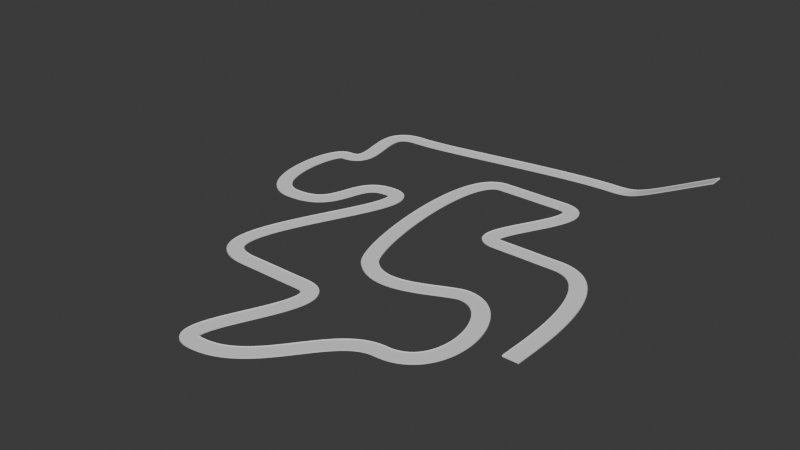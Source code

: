 # Source: Sprint_Track.blend  (saved by Blender 4.0.36; exported with 4.5.12 LTS)
import bpy
from mathutils import Matrix  # noqa: F401  (used for matrix-valued properties, if any)

bpy.ops.wm.read_factory_settings(use_empty=True)
scene = bpy.context.scene
scene.name = 'Scene'

# ---- collections
col_collection = bpy.data.collections.new('Collection'); scene.collection.children.link(col_collection)

# ---- world
world_world = bpy.data.worlds.new('World'); scene.world = world_world
world_world.use_nodes = True; world_world.node_tree.nodes.clear()
_N = world_world.node_tree.nodes; _L = world_world.node_tree.links
n0 = _N.new('ShaderNodeOutputWorld'); n0.name = 'World Output'; n0.location = (300, 300)
n1 = _N.new('ShaderNodeBackground'); n1.name = 'Background'; n1.location = (10, 300)
n1.inputs[0].default_value = (0.05088, 0.05088, 0.05088, 1.0)
_L.new(n1.outputs[0], n0.inputs[0])
n0.is_active_output = True
world_world.color = (0.05088, 0.05088, 0.05088)
world_world.use_sun_shadow = False
world_world.sun_shadow_jitter_overblur = 0.0

# ---- meshes
me_cube_001 = bpy.data.meshes.new('Cube.001')
me_cube_001.from_pydata([(-0.06721, 1.907e-06, 3.0), (0.2726, 1.907e-06, 3.0), (-0.06721, 10.0, 3.0), (0.2726, 10.0, 3.0), (-0.06721, 1.907e-06, -3.0), (0.2726, 1.907e-06, -3.0), (-0.06721, 10.0, -3.0), (0.2726, 10.0, -3.0), (-0.2726, 10.0, -2.783), (-0.2726, 10.0, 2.783), (0.06721, 10.0, 2.783), (0.06721, 10.0, -2.783), (-0.2726, 1.907e-06, 2.783), (-0.2726, 1.907e-06, -2.783), (0.06721, 1.907e-06, -2.783), (0.06721, 1.907e-06, 2.783), (-0.06721, 9.756, 3.0), (-0.06721, 9.512, 3.0), (-0.06721, 9.268, 3.0), (-0.06721, 9.024, 3.0), (-0.06721, 8.78, 3.0), (-0.06721, 8.537, 3.0), (-0.06721, 8.293, 3.0), (-0.06721, 8.049, 3.0), (-0.06721, 7.805, 3.0), (-0.06721, 7.561, 3.0), (-0.06721, 7.317, 3.0), (-0.06721, 7.073, 3.0), (-0.06721, 6.829, 3.0), (-0.06721, 6.585, 3.0), (-0.06721, 6.341, 3.0), (-0.06721, 6.098, 3.0), (-0.06721, 5.854, 3.0), (-0.06721, 5.61, 3.0), (-0.06721, 5.366, 3.0), (-0.06721, 5.122, 3.0), (-0.06721, 4.878, 3.0), (-0.06721, 4.634, 3.0), (-0.06721, 4.39, 3.0), (-0.06721, 4.146, 3.0), (-0.06721, 3.902, 3.0), (-0.06721, 3.659, 3.0), (-0.06721, 3.415, 3.0), (-0.06721, 3.171, 3.0), (-0.06721, 2.927, 3.0), (-0.06721, 2.683, 3.0), (-0.06721, 2.439, 3.0), (-0.06721, 2.195, 3.0), (-0.06721, 1.951, 3.0), (-0.06721, 1.707, 3.0), (-0.06721, 1.463, 3.0), (-0.06721, 1.22, 3.0), (-0.06721, 0.9756, 3.0), (-0.06721, 0.7317, 3.0), (-0.06721, 0.4878, 3.0), (-0.06721, 0.2439, 3.0), (0.2726, 0.2439, 3.0), (0.2726, 0.4878, 3.0), (0.2726, 0.7317, 3.0), (0.2726, 0.9756, 3.0), (0.2726, 1.22, 3.0), (0.2726, 1.463, 3.0), (0.2726, 1.707, 3.0), (0.2726, 1.951, 3.0), (0.2726, 2.195, 3.0), (0.2726, 2.439, 3.0), (0.2726, 2.683, 3.0), (0.2726, 2.927, 3.0), (0.2726, 3.171, 3.0), (0.2726, 3.415, 3.0), (0.2726, 3.659, 3.0), (0.2726, 3.902, 3.0), (0.2726, 4.146, 3.0), (0.2726, 4.39, 3.0), (0.2726, 4.634, 3.0), (0.2726, 4.878, 3.0), (0.2726, 5.122, 3.0), (0.2726, 5.366, 3.0), (0.2726, 5.61, 3.0), (0.2726, 5.854, 3.0), (0.2726, 6.098, 3.0), (0.2726, 6.341, 3.0), (0.2726, 6.585, 3.0), (0.2726, 6.829, 3.0), (0.2726, 7.073, 3.0), (0.2726, 7.317, 3.0), (0.2726, 7.561, 3.0), (0.2726, 7.805, 3.0), (0.2726, 8.049, 3.0), (0.2726, 8.293, 3.0), (0.2726, 8.537, 3.0), (0.2726, 8.78, 3.0), (0.2726, 9.024, 3.0), (0.2726, 9.268, 3.0), (0.2726, 9.512, 3.0), (0.2726, 9.756, 3.0), (-0.06721, 0.2439, -3.0), (-0.06721, 0.4878, -3.0), (-0.06721, 0.7317, -3.0), (-0.06721, 0.9756, -3.0), (-0.06721, 1.22, -3.0), (-0.06721, 1.463, -3.0), (-0.06721, 1.707, -3.0), (-0.06721, 1.951, -3.0), (-0.06721, 2.195, -3.0), (-0.06721, 2.439, -3.0), (-0.06721, 2.683, -3.0), (-0.06721, 2.927, -3.0), (-0.06721, 3.171, -3.0), (-0.06721, 3.415, -3.0), (-0.06721, 3.659, -3.0), (-0.06721, 3.902, -3.0), (-0.06721, 4.146, -3.0), (-0.06721, 4.39, -3.0), (-0.06721, 4.634, -3.0), (-0.06721, 4.878, -3.0), (-0.06721, 5.122, -3.0), (-0.06721, 5.366, -3.0), (-0.06721, 5.61, -3.0), (-0.06721, 5.854, -3.0), (-0.06721, 6.098, -3.0), (-0.06721, 6.341, -3.0), (-0.06721, 6.585, -3.0), (-0.06721, 6.829, -3.0), (-0.06721, 7.073, -3.0), (-0.06721, 7.317, -3.0), (-0.06721, 7.561, -3.0), (-0.06721, 7.805, -3.0), (-0.06721, 8.049, -3.0), (-0.06721, 8.293, -3.0), (-0.06721, 8.537, -3.0), (-0.06721, 8.78, -3.0), (-0.06721, 9.024, -3.0), (-0.06721, 9.268, -3.0), (-0.06721, 9.512, -3.0), (-0.06721, 9.756, -3.0), (0.2726, 9.756, -3.0), (0.2726, 9.512, -3.0), (0.2726, 9.268, -3.0), (0.2726, 9.024, -3.0), (0.2726, 8.78, -3.0), (0.2726, 8.537, -3.0), (0.2726, 8.293, -3.0), (0.2726, 8.049, -3.0), (0.2726, 7.805, -3.0), (0.2726, 7.561, -3.0), (0.2726, 7.317, -3.0), (0.2726, 7.073, -3.0), (0.2726, 6.829, -3.0), (0.2726, 6.585, -3.0), (0.2726, 6.341, -3.0), (0.2726, 6.098, -3.0), (0.2726, 5.854, -3.0), (0.2726, 5.61, -3.0), (0.2726, 5.366, -3.0), (0.2726, 5.122, -3.0), (0.2726, 4.878, -3.0), (0.2726, 4.634, -3.0), (0.2726, 4.39, -3.0), (0.2726, 4.146, -3.0), (0.2726, 3.902, -3.0), (0.2726, 3.659, -3.0), (0.2726, 3.415, -3.0), (0.2726, 3.171, -3.0), (0.2726, 2.927, -3.0), (0.2726, 2.683, -3.0), (0.2726, 2.439, -3.0), (0.2726, 2.195, -3.0), (0.2726, 1.951, -3.0), (0.2726, 1.707, -3.0), (0.2726, 1.463, -3.0), (0.2726, 1.22, -3.0), (0.2726, 0.9756, -3.0), (0.2726, 0.7317, -3.0), (0.2726, 0.4878, -3.0), (0.2726, 0.2439, -3.0), (0.06721, 9.756, -2.783), (0.06721, 9.512, -2.783), (0.06721, 9.268, -2.783), (0.06721, 9.024, -2.783), (0.06721, 8.78, -2.783), (0.06721, 8.537, -2.783), (0.06721, 8.293, -2.783), (0.06721, 8.049, -2.783), (0.06721, 7.805, -2.783), (0.06721, 7.561, -2.783), (0.06721, 7.317, -2.783), (0.06721, 7.073, -2.783), (0.06721, 6.829, -2.783), (0.06721, 6.585, -2.783), (0.06721, 6.341, -2.783), (0.06721, 6.098, -2.783), (0.06721, 5.854, -2.783), (0.06721, 5.61, -2.783), (0.06721, 5.366, -2.783), (0.06721, 5.122, -2.783), (0.06721, 4.878, -2.783), (0.06721, 4.634, -2.783), (0.06721, 4.39, -2.783), (0.06721, 4.146, -2.783), (0.06721, 3.902, -2.783), (0.06721, 3.659, -2.783), (0.06721, 3.415, -2.783), (0.06721, 3.171, -2.783), (0.06721, 2.927, -2.783), (0.06721, 2.683, -2.783), (0.06721, 2.439, -2.783), (0.06721, 2.195, -2.783), (0.06721, 1.951, -2.783), (0.06721, 1.707, -2.783), (0.06721, 1.463, -2.783), (0.06721, 1.22, -2.783), (0.06721, 0.9756, -2.783), (0.06721, 0.7317, -2.783), (0.06721, 0.4878, -2.783), (0.06721, 0.2439, -2.783), (0.06721, 9.756, 2.783), (0.06721, 9.512, 2.783), (0.06721, 9.268, 2.783), (0.06721, 9.024, 2.783), (0.06721, 8.78, 2.783), (0.06721, 8.537, 2.783), (0.06721, 8.293, 2.783), (0.06721, 8.049, 2.783), (0.06721, 7.805, 2.783), (0.06721, 7.561, 2.783), (0.06721, 7.317, 2.783), (0.06721, 7.073, 2.783), (0.06721, 6.829, 2.783), (0.06721, 6.585, 2.783), (0.06721, 6.341, 2.783), (0.06721, 6.098, 2.783), (0.06721, 5.854, 2.783), (0.06721, 5.61, 2.783), (0.06721, 5.366, 2.783), (0.06721, 5.122, 2.783), (0.06721, 4.878, 2.783), (0.06721, 4.634, 2.783), (0.06721, 4.39, 2.783), (0.06721, 4.146, 2.783), (0.06721, 3.902, 2.783), (0.06721, 3.659, 2.783), (0.06721, 3.415, 2.783), (0.06721, 3.171, 2.783), (0.06721, 2.927, 2.783), (0.06721, 2.683, 2.783), (0.06721, 2.439, 2.783), (0.06721, 2.195, 2.783), (0.06721, 1.951, 2.783), (0.06721, 1.707, 2.783), (0.06721, 1.463, 2.783), (0.06721, 1.22, 2.783), (0.06721, 0.9756, 2.783), (0.06721, 0.7317, 2.783), (0.06721, 0.4878, 2.783), (0.06721, 0.2439, 2.783), (-0.2726, 9.756, 2.783), (-0.2726, 9.512, 2.783), (-0.2726, 9.268, 2.783), (-0.2726, 9.024, 2.783), (-0.2726, 8.78, 2.783), (-0.2726, 8.537, 2.783), (-0.2726, 8.293, 2.783), (-0.2726, 8.049, 2.783), (-0.2726, 7.805, 2.783), (-0.2726, 7.561, 2.783), (-0.2726, 7.317, 2.783), (-0.2726, 7.073, 2.783), (-0.2726, 6.829, 2.783), (-0.2726, 6.585, 2.783), (-0.2726, 6.341, 2.783), (-0.2726, 6.098, 2.783), (-0.2726, 5.854, 2.783), (-0.2726, 5.61, 2.783), (-0.2726, 5.366, 2.783), (-0.2726, 5.122, 2.783), (-0.2726, 4.878, 2.783), (-0.2726, 4.634, 2.783), (-0.2726, 4.39, 2.783), (-0.2726, 4.146, 2.783), (-0.2726, 3.902, 2.783), (-0.2726, 3.659, 2.783), (-0.2726, 3.415, 2.783), (-0.2726, 3.171, 2.783), (-0.2726, 2.927, 2.783), (-0.2726, 2.683, 2.783), (-0.2726, 2.439, 2.783), (-0.2726, 2.195, 2.783), (-0.2726, 1.951, 2.783), (-0.2726, 1.707, 2.783), (-0.2726, 1.463, 2.783), (-0.2726, 1.22, 2.783), (-0.2726, 0.9756, 2.783), (-0.2726, 0.7317, 2.783), (-0.2726, 0.4878, 2.783), (-0.2726, 0.2439, 2.783), (-0.2726, 9.756, -2.783), (-0.2726, 9.512, -2.783), (-0.2726, 9.268, -2.783), (-0.2726, 9.024, -2.783), (-0.2726, 8.78, -2.783), (-0.2726, 8.537, -2.783), (-0.2726, 8.293, -2.783), (-0.2726, 8.049, -2.783), (-0.2726, 7.805, -2.783), (-0.2726, 7.561, -2.783), (-0.2726, 7.317, -2.783), (-0.2726, 7.073, -2.783), (-0.2726, 6.829, -2.783), (-0.2726, 6.585, -2.783), (-0.2726, 6.341, -2.783), (-0.2726, 6.098, -2.783), (-0.2726, 5.854, -2.783), (-0.2726, 5.61, -2.783), (-0.2726, 5.366, -2.783), (-0.2726, 5.122, -2.783), (-0.2726, 4.878, -2.783), (-0.2726, 4.634, -2.783), (-0.2726, 4.39, -2.783), (-0.2726, 4.146, -2.783), (-0.2726, 3.902, -2.783), (-0.2726, 3.659, -2.783), (-0.2726, 3.415, -2.783), (-0.2726, 3.171, -2.783), (-0.2726, 2.927, -2.783), (-0.2726, 2.683, -2.783), (-0.2726, 2.439, -2.783), (-0.2726, 2.195, -2.783), (-0.2726, 1.951, -2.783), (-0.2726, 1.707, -2.783), (-0.2726, 1.463, -2.783), (-0.2726, 1.22, -2.783), (-0.2726, 0.9756, -2.783), (-0.2726, 0.7317, -2.783), (-0.2726, 0.4878, -2.783), (-0.2726, 0.2439, -2.783)], [], [(16, 95, 3, 2), (8, 11, 7, 6), (96, 175, 5, 4), (12, 15, 1, 0), (335, 96, 4, 13), (255, 56, 1, 15), (175, 215, 14, 5), (215, 255, 15, 14), (55, 295, 12, 0), (295, 335, 13, 12), (4, 5, 14, 13), (13, 14, 15, 12), (2, 3, 10, 9), (9, 10, 11, 8), (9, 8, 296, 256), (256, 296, 297, 257), (257, 297, 298, 258), (258, 298, 299, 259), (259, 299, 300, 260), (260, 300, 301, 261), (261, 301, 302, 262), (262, 302, 303, 263), (263, 303, 304, 264), (264, 304, 305, 265), (265, 305, 306, 266), (266, 306, 307, 267), (267, 307, 308, 268), (268, 308, 309, 269), (269, 309, 310, 270), (270, 310, 311, 271), (271, 311, 312, 272), (272, 312, 313, 273), (273, 313, 314, 274), (274, 314, 315, 275), (275, 315, 316, 276), (276, 316, 317, 277), (277, 317, 318, 278), (278, 318, 319, 279), (279, 319, 320, 280), (280, 320, 321, 281), (281, 321, 322, 282), (282, 322, 323, 283), (283, 323, 324, 284), (284, 324, 325, 285), (285, 325, 326, 286), (286, 326, 327, 287), (287, 327, 328, 288), (288, 328, 329, 289), (289, 329, 330, 290), (290, 330, 331, 291), (291, 331, 332, 292), (292, 332, 333, 293), (293, 333, 334, 294), (294, 334, 335, 295), (2, 9, 256, 16), (16, 256, 257, 17), (17, 257, 258, 18), (18, 258, 259, 19), (19, 259, 260, 20), (20, 260, 261, 21), (21, 261, 262, 22), (22, 262, 263, 23), (23, 263, 264, 24), (24, 264, 265, 25), (25, 265, 266, 26), (26, 266, 267, 27), (27, 267, 268, 28), (28, 268, 269, 29), (29, 269, 270, 30), (30, 270, 271, 31), (31, 271, 272, 32), (32, 272, 273, 33), (33, 273, 274, 34), (34, 274, 275, 35), (35, 275, 276, 36), (36, 276, 277, 37), (37, 277, 278, 38), (38, 278, 279, 39), (39, 279, 280, 40), (40, 280, 281, 41), (41, 281, 282, 42), (42, 282, 283, 43), (43, 283, 284, 44), (44, 284, 285, 45), (45, 285, 286, 46), (46, 286, 287, 47), (47, 287, 288, 48), (48, 288, 289, 49), (49, 289, 290, 50), (50, 290, 291, 51), (51, 291, 292, 52), (52, 292, 293, 53), (53, 293, 294, 54), (54, 294, 295, 55), (11, 10, 216, 176), (176, 216, 217, 177), (177, 217, 218, 178), (178, 218, 219, 179), (179, 219, 220, 180), (180, 220, 221, 181), (181, 221, 222, 182), (182, 222, 223, 183), (183, 223, 224, 184), (184, 224, 225, 185), (185, 225, 226, 186), (186, 226, 227, 187), (187, 227, 228, 188), (188, 228, 229, 189), (189, 229, 230, 190), (190, 230, 231, 191), (191, 231, 232, 192), (192, 232, 233, 193), (193, 233, 234, 194), (194, 234, 235, 195), (195, 235, 236, 196), (196, 236, 237, 197), (197, 237, 238, 198), (198, 238, 239, 199), (199, 239, 240, 200), (200, 240, 241, 201), (201, 241, 242, 202), (202, 242, 243, 203), (203, 243, 244, 204), (204, 244, 245, 205), (205, 245, 246, 206), (206, 246, 247, 207), (207, 247, 248, 208), (208, 248, 249, 209), (209, 249, 250, 210), (210, 250, 251, 211), (211, 251, 252, 212), (212, 252, 253, 213), (213, 253, 254, 214), (214, 254, 255, 215), (7, 11, 176, 136), (136, 176, 177, 137), (137, 177, 178, 138), (138, 178, 179, 139), (139, 179, 180, 140), (140, 180, 181, 141), (141, 181, 182, 142), (142, 182, 183, 143), (143, 183, 184, 144), (144, 184, 185, 145), (145, 185, 186, 146), (146, 186, 187, 147), (147, 187, 188, 148), (148, 188, 189, 149), (149, 189, 190, 150), (150, 190, 191, 151), (151, 191, 192, 152), (152, 192, 193, 153), (153, 193, 194, 154), (154, 194, 195, 155), (155, 195, 196, 156), (156, 196, 197, 157), (157, 197, 198, 158), (158, 198, 199, 159), (159, 199, 200, 160), (160, 200, 201, 161), (161, 201, 202, 162), (162, 202, 203, 163), (163, 203, 204, 164), (164, 204, 205, 165), (165, 205, 206, 166), (166, 206, 207, 167), (167, 207, 208, 168), (168, 208, 209, 169), (169, 209, 210, 170), (170, 210, 211, 171), (171, 211, 212, 172), (172, 212, 213, 173), (173, 213, 214, 174), (174, 214, 215, 175), (10, 3, 95, 216), (216, 95, 94, 217), (217, 94, 93, 218), (218, 93, 92, 219), (219, 92, 91, 220), (220, 91, 90, 221), (221, 90, 89, 222), (222, 89, 88, 223), (223, 88, 87, 224), (224, 87, 86, 225), (225, 86, 85, 226), (226, 85, 84, 227), (227, 84, 83, 228), (228, 83, 82, 229), (229, 82, 81, 230), (230, 81, 80, 231), (231, 80, 79, 232), (232, 79, 78, 233), (233, 78, 77, 234), (234, 77, 76, 235), (235, 76, 75, 236), (236, 75, 74, 237), (237, 74, 73, 238), (238, 73, 72, 239), (239, 72, 71, 240), (240, 71, 70, 241), (241, 70, 69, 242), (242, 69, 68, 243), (243, 68, 67, 244), (244, 67, 66, 245), (245, 66, 65, 246), (246, 65, 64, 247), (247, 64, 63, 248), (248, 63, 62, 249), (249, 62, 61, 250), (250, 61, 60, 251), (251, 60, 59, 252), (252, 59, 58, 253), (253, 58, 57, 254), (254, 57, 56, 255), (8, 6, 135, 296), (296, 135, 134, 297), (297, 134, 133, 298), (298, 133, 132, 299), (299, 132, 131, 300), (300, 131, 130, 301), (301, 130, 129, 302), (302, 129, 128, 303), (303, 128, 127, 304), (304, 127, 126, 305), (305, 126, 125, 306), (306, 125, 124, 307), (307, 124, 123, 308), (308, 123, 122, 309), (309, 122, 121, 310), (310, 121, 120, 311), (311, 120, 119, 312), (312, 119, 118, 313), (313, 118, 117, 314), (314, 117, 116, 315), (315, 116, 115, 316), (316, 115, 114, 317), (317, 114, 113, 318), (318, 113, 112, 319), (319, 112, 111, 320), (320, 111, 110, 321), (321, 110, 109, 322), (322, 109, 108, 323), (323, 108, 107, 324), (324, 107, 106, 325), (325, 106, 105, 326), (326, 105, 104, 327), (327, 104, 103, 328), (328, 103, 102, 329), (329, 102, 101, 330), (330, 101, 100, 331), (331, 100, 99, 332), (332, 99, 98, 333), (333, 98, 97, 334), (334, 97, 96, 335), (6, 7, 136, 135), (135, 136, 137, 134), (134, 137, 138, 133), (133, 138, 139, 132), (132, 139, 140, 131), (131, 140, 141, 130), (130, 141, 142, 129), (129, 142, 143, 128), (128, 143, 144, 127), (127, 144, 145, 126), (126, 145, 146, 125), (125, 146, 147, 124), (124, 147, 148, 123), (123, 148, 149, 122), (122, 149, 150, 121), (121, 150, 151, 120), (120, 151, 152, 119), (119, 152, 153, 118), (118, 153, 154, 117), (117, 154, 155, 116), (116, 155, 156, 115), (115, 156, 157, 114), (114, 157, 158, 113), (113, 158, 159, 112), (112, 159, 160, 111), (111, 160, 161, 110), (110, 161, 162, 109), (109, 162, 163, 108), (108, 163, 164, 107), (107, 164, 165, 106), (106, 165, 166, 105), (105, 166, 167, 104), (104, 167, 168, 103), (103, 168, 169, 102), (102, 169, 170, 101), (101, 170, 171, 100), (100, 171, 172, 99), (99, 172, 173, 98), (98, 173, 174, 97), (97, 174, 175, 96), (0, 1, 56, 55), (55, 56, 57, 54), (54, 57, 58, 53), (53, 58, 59, 52), (52, 59, 60, 51), (51, 60, 61, 50), (50, 61, 62, 49), (49, 62, 63, 48), (48, 63, 64, 47), (47, 64, 65, 46), (46, 65, 66, 45), (45, 66, 67, 44), (44, 67, 68, 43), (43, 68, 69, 42), (42, 69, 70, 41), (41, 70, 71, 40), (40, 71, 72, 39), (39, 72, 73, 38), (38, 73, 74, 37), (37, 74, 75, 36), (36, 75, 76, 35), (35, 76, 77, 34), (34, 77, 78, 33), (33, 78, 79, 32), (32, 79, 80, 31), (31, 80, 81, 30), (30, 81, 82, 29), (29, 82, 83, 28), (28, 83, 84, 27), (27, 84, 85, 26), (26, 85, 86, 25), (25, 86, 87, 24), (24, 87, 88, 23), (23, 88, 89, 22), (22, 89, 90, 21), (21, 90, 91, 20), (20, 91, 92, 19), (19, 92, 93, 18), (18, 93, 94, 17), (17, 94, 95, 16)])
_uv = me_cube_001.uv_layers.new(name='UVMap')
_uv.uv.foreach_set('vector', [0.8795, 0.02269, 0.8577, 0.02269, 0.8577, 6.866e-09, 0.8795, 5.915e-09, 0.9493, 0.02014, 0.9177, 0.02014, 0.8986, 5.08e-09, 0.9302, 3.698e-09, 0.8386, 0.02269, 0.807, 0.02269, 0.807, 9.082e-09, 0.8386, 7.701e-09, 1.0, 0.02014, 0.9684, 0.02014, 0.9493, 2.863e-09, 0.9809, 1.482e-09, 0.8577, 0.02269, 0.8386, 0.02269, 0.8386, 7.701e-09, 0.8577, 6.866e-09, 0.8986, 0.02269, 0.8795, 0.02269, 0.8795, 5.915e-09, 0.8986, 5.08e-09, 6.185e-08, 0.9076, 0.02776, 0.9076, 0.02776, 0.9303, 6.284e-08, 0.9303, 0.02776, 0.9076, 0.4035, 0.9076, 0.4035, 0.9303, 0.02776, 0.9303, 0.4035, 0.9076, 0.4313, 0.9076, 0.4313, 0.9303, 0.4035, 0.9303, 0.4313, 0.9076, 0.807, 0.9076, 0.807, 0.9303, 0.4313, 0.9303, 0.9809, 0.5582, 0.9493, 0.5582, 0.9684, 0.538, 1.0, 0.538, 1.0, 0.538, 0.9684, 0.538, 0.9684, 0.02014, 1.0, 0.02014, 0.9302, 0.5582, 0.8986, 0.5582, 0.9177, 0.538, 0.9493, 0.538, 0.9493, 0.538, 0.9177, 0.538, 0.9177, 0.02014, 0.9493, 0.02014, 0.4313, 2.551e-08, 0.807, 9.082e-09, 0.807, 0.02269, 0.4313, 0.02269, 0.4313, 0.02269, 0.807, 0.02269, 0.807, 0.04538, 0.4313, 0.04538, 0.4313, 0.04538, 0.807, 0.04538, 0.807, 0.06807, 0.4313, 0.06807, 0.4313, 0.06807, 0.807, 0.06807, 0.807, 0.09076, 0.4313, 0.09076, 0.4313, 0.09076, 0.807, 0.09076, 0.807, 0.1134, 0.4313, 0.1134, 0.4313, 0.1134, 0.807, 0.1134, 0.807, 0.1361, 0.4313, 0.1361, 0.4313, 0.1361, 0.807, 0.1361, 0.807, 0.1588, 0.4313, 0.1588, 0.4313, 0.1588, 0.807, 0.1588, 0.807, 0.1815, 0.4313, 0.1815, 0.4313, 0.1815, 0.807, 0.1815, 0.807, 0.2042, 0.4313, 0.2042, 0.4313, 0.2042, 0.807, 0.2042, 0.807, 0.2269, 0.4313, 0.2269, 0.4313, 0.2269, 0.807, 0.2269, 0.807, 0.2496, 0.4313, 0.2496, 0.4313, 0.2496, 0.807, 0.2496, 0.807, 0.2723, 0.4313, 0.2723, 0.4313, 0.2723, 0.807, 0.2723, 0.807, 0.295, 0.4313, 0.295, 0.4313, 0.295, 0.807, 0.295, 0.807, 0.3176, 0.4313, 0.3176, 0.4313, 0.3176, 0.807, 0.3176, 0.807, 0.3403, 0.4313, 0.3403, 0.4313, 0.3403, 0.807, 0.3403, 0.807, 0.363, 0.4313, 0.363, 0.4313, 0.363, 0.807, 0.363, 0.807, 0.3857, 0.4313, 0.3857, 0.4313, 0.3857, 0.807, 0.3857, 0.807, 0.4084, 0.4313, 0.4084, 0.4313, 0.4084, 0.807, 0.4084, 0.807, 0.4311, 0.4313, 0.4311, 0.4313, 0.4311, 0.807, 0.4311, 0.807, 0.4538, 0.4313, 0.4538, 0.4313, 0.4538, 0.807, 0.4538, 0.807, 0.4765, 0.4313, 0.4765, 0.4313, 0.4765, 0.807, 0.4765, 0.807, 0.4992, 0.4313, 0.4992, 0.4313, 0.4992, 0.807, 0.4992, 0.807, 0.5218, 0.4313, 0.5218, 0.4313, 0.5218, 0.807, 0.5218, 0.807, 0.5445, 0.4313, 0.5445, 0.4313, 0.5445, 0.807, 0.5445, 0.807, 0.5672, 0.4313, 0.5672, 0.4313, 0.5672, 0.807, 0.5672, 0.807, 0.5899, 0.4313, 0.5899, 0.4313, 0.5899, 0.807, 0.5899, 0.807, 0.6126, 0.4313, 0.6126, 0.4313, 0.6126, 0.807, 0.6126, 0.807, 0.6353, 0.4313, 0.6353, 0.4313, 0.6353, 0.807, 0.6353, 0.807, 0.658, 0.4313, 0.658, 0.4313, 0.658, 0.807, 0.658, 0.807, 0.6807, 0.4313, 0.6807, 0.4313, 0.6807, 0.807, 0.6807, 0.807, 0.7034, 0.4313, 0.7034, 0.4313, 0.7034, 0.807, 0.7034, 0.807, 0.7261, 0.4313, 0.7261, 0.4313, 0.7261, 0.807, 0.7261, 0.807, 0.7487, 0.4313, 0.7487, 0.4313, 0.7487, 0.807, 0.7487, 0.807, 0.7714, 0.4313, 0.7714, 0.4313, 0.7714, 0.807, 0.7714, 0.807, 0.7941, 0.4313, 0.7941, 0.4313, 0.7941, 0.807, 0.7941, 0.807, 0.8168, 0.4313, 0.8168, 0.4313, 0.8168, 0.807, 0.8168, 0.807, 0.8395, 0.4313, 0.8395, 0.4313, 0.8395, 0.807, 0.8395, 0.807, 0.8622, 0.4313, 0.8622, 0.4313, 0.8622, 0.807, 0.8622, 0.807, 0.8849, 0.4313, 0.8849, 0.4313, 0.8849, 0.807, 0.8849, 0.807, 0.9076, 0.4313, 0.9076, 0.4035, 2.672e-08, 0.4313, 2.551e-08, 0.4313, 0.02269, 0.4035, 0.02269, 0.4035, 0.02269, 0.4313, 0.02269, 0.4313, 0.04538, 0.4035, 0.04538, 0.4035, 0.04538, 0.4313, 0.04538, 0.4313, 0.06807, 0.4035, 0.06807, 0.4035, 0.06807, 0.4313, 0.06807, 0.4313, 0.09076, 0.4035, 0.09076, 0.4035, 0.09076, 0.4313, 0.09076, 0.4313, 0.1134, 0.4035, 0.1134, 0.4035, 0.1134, 0.4313, 0.1134, 0.4313, 0.1361, 0.4035, 0.1361, 0.4035, 0.1361, 0.4313, 0.1361, 0.4313, 0.1588, 0.4035, 0.1588, 0.4035, 0.1588, 0.4313, 0.1588, 0.4313, 0.1815, 0.4035, 0.1815, 0.4035, 0.1815, 0.4313, 0.1815, 0.4313, 0.2042, 0.4035, 0.2042, 0.4035, 0.2042, 0.4313, 0.2042, 0.4313, 0.2269, 0.4035, 0.2269, 0.4035, 0.2269, 0.4313, 0.2269, 0.4313, 0.2496, 0.4035, 0.2496, 0.4035, 0.2496, 0.4313, 0.2496, 0.4313, 0.2723, 0.4035, 0.2723, 0.4035, 0.2723, 0.4313, 0.2723, 0.4313, 0.295, 0.4035, 0.295, 0.4035, 0.295, 0.4313, 0.295, 0.4313, 0.3176, 0.4035, 0.3176, 0.4035, 0.3176, 0.4313, 0.3176, 0.4313, 0.3403, 0.4035, 0.3403, 0.4035, 0.3403, 0.4313, 0.3403, 0.4313, 0.363, 0.4035, 0.363, 0.4035, 0.363, 0.4313, 0.363, 0.4313, 0.3857, 0.4035, 0.3857, 0.4035, 0.3857, 0.4313, 0.3857, 0.4313, 0.4084, 0.4035, 0.4084, 0.4035, 0.4084, 0.4313, 0.4084, 0.4313, 0.4311, 0.4035, 0.4311, 0.4035, 0.4311, 0.4313, 0.4311, 0.4313, 0.4538, 0.4035, 0.4538, 0.4035, 0.4538, 0.4313, 0.4538, 0.4313, 0.4765, 0.4035, 0.4765, 0.4035, 0.4765, 0.4313, 0.4765, 0.4313, 0.4992, 0.4035, 0.4992, 0.4035, 0.4992, 0.4313, 0.4992, 0.4313, 0.5218, 0.4035, 0.5218, 0.4035, 0.5218, 0.4313, 0.5218, 0.4313, 0.5445, 0.4035, 0.5445, 0.4035, 0.5445, 0.4313, 0.5445, 0.4313, 0.5672, 0.4035, 0.5672, 0.4035, 0.5672, 0.4313, 0.5672, 0.4313, 0.5899, 0.4035, 0.5899, 0.4035, 0.5899, 0.4313, 0.5899, 0.4313, 0.6126, 0.4035, 0.6126, 0.4035, 0.6126, 0.4313, 0.6126, 0.4313, 0.6353, 0.4035, 0.6353, 0.4035, 0.6353, 0.4313, 0.6353, 0.4313, 0.658, 0.4035, 0.658, 0.4035, 0.658, 0.4313, 0.658, 0.4313, 0.6807, 0.4035, 0.6807, 0.4035, 0.6807, 0.4313, 0.6807, 0.4313, 0.7034, 0.4035, 0.7034, 0.4035, 0.7034, 0.4313, 0.7034, 0.4313, 0.7261, 0.4035, 0.7261, 0.4035, 0.7261, 0.4313, 0.7261, 0.4313, 0.7487, 0.4035, 0.7487, 0.4035, 0.7487, 0.4313, 0.7487, 0.4313, 0.7714, 0.4035, 0.7714, 0.4035, 0.7714, 0.4313, 0.7714, 0.4313, 0.7941, 0.4035, 0.7941, 0.4035, 0.7941, 0.4313, 0.7941, 0.4313, 0.8168, 0.4035, 0.8168, 0.4035, 0.8168, 0.4313, 0.8168, 0.4313, 0.8395, 0.4035, 0.8395, 0.4035, 0.8395, 0.4313, 0.8395, 0.4313, 0.8622, 0.4035, 0.8622, 0.4035, 0.8622, 0.4313, 0.8622, 0.4313, 0.8849, 0.4035, 0.8849, 0.4035, 0.8849, 0.4313, 0.8849, 0.4313, 0.9076, 0.4035, 0.9076, 0.02776, -1.213e-09, 0.4035, -1.764e-08, 0.4035, 0.02269, 0.02776, 0.02269, 0.02776, 0.02269, 0.4035, 0.02269, 0.4035, 0.04538, 0.02776, 0.04538, 0.02776, 0.04538, 0.4035, 0.04538, 0.4035, 0.06807, 0.02776, 0.06807, 0.02776, 0.06807, 0.4035, 0.06807, 0.4035, 0.09076, 0.02776, 0.09076, 0.02776, 0.09076, 0.4035, 0.09076, 0.4035, 0.1134, 0.02776, 0.1134, 0.02776, 0.1134, 0.4035, 0.1134, 0.4035, 0.1361, 0.02776, 0.1361, 0.02776, 0.1361, 0.4035, 0.1361, 0.4035, 0.1588, 0.02776, 0.1588, 0.02776, 0.1588, 0.4035, 0.1588, 0.4035, 0.1815, 0.02776, 0.1815, 0.02776, 0.1815, 0.4035, 0.1815, 0.4035, 0.2042, 0.02776, 0.2042, 0.02776, 0.2042, 0.4035, 0.2042, 0.4035, 0.2269, 0.02776, 0.2269, 0.02776, 0.2269, 0.4035, 0.2269, 0.4035, 0.2496, 0.02776, 0.2496, 0.02776, 0.2496, 0.4035, 0.2496, 0.4035, 0.2723, 0.02776, 0.2723, 0.02776, 0.2723, 0.4035, 0.2723, 0.4035, 0.295, 0.02776, 0.295, 0.02776, 0.295, 0.4035, 0.295, 0.4035, 0.3176, 0.02776, 0.3176, 0.02776, 0.3176, 0.4035, 0.3176, 0.4035, 0.3403, 0.02776, 0.3403, 0.02776, 0.3403, 0.4035, 0.3403, 0.4035, 0.363, 0.02776, 0.363, 0.02776, 0.363, 0.4035, 0.363, 0.4035, 0.3857, 0.02776, 0.3857, 0.02776, 0.3857, 0.4035, 0.3857, 0.4035, 0.4084, 0.02776, 0.4084, 0.02776, 0.4084, 0.4035, 0.4084, 0.4035, 0.4311, 0.02776, 0.4311, 0.02776, 0.4311, 0.4035, 0.4311, 0.4035, 0.4538, 0.02776, 0.4538, 0.02776, 0.4538, 0.4035, 0.4538, 0.4035, 0.4765, 0.02776, 0.4765, 0.02776, 0.4765, 0.4035, 0.4765, 0.4035, 0.4992, 0.02776, 0.4992, 0.02776, 0.4992, 0.4035, 0.4992, 0.4035, 0.5218, 0.02776, 0.5218, 0.02776, 0.5218, 0.4035, 0.5218, 0.4035, 0.5445, 0.02776, 0.5445, 0.02776, 0.5445, 0.4035, 0.5445, 0.4035, 0.5672, 0.02776, 0.5672, 0.02776, 0.5672, 0.4035, 0.5672, 0.4035, 0.5899, 0.02776, 0.5899, 0.02776, 0.5899, 0.4035, 0.5899, 0.4035, 0.6126, 0.02776, 0.6126, 0.02776, 0.6126, 0.4035, 0.6126, 0.4035, 0.6353, 0.02776, 0.6353, 0.02776, 0.6353, 0.4035, 0.6353, 0.4035, 0.658, 0.02776, 0.658, 0.02776, 0.658, 0.4035, 0.658, 0.4035, 0.6807, 0.02776, 0.6807, 0.02776, 0.6807, 0.4035, 0.6807, 0.4035, 0.7034, 0.02776, 0.7034, 0.02776, 0.7034, 0.4035, 0.7034, 0.4035, 0.7261, 0.02776, 0.7261, 0.02776, 0.7261, 0.4035, 0.7261, 0.4035, 0.7487, 0.02776, 0.7487, 0.02776, 0.7487, 0.4035, 0.7487, 0.4035, 0.7714, 0.02776, 0.7714, 0.02776, 0.7714, 0.4035, 0.7714, 0.4035, 0.7941, 0.02776, 0.7941, 0.02776, 0.7941, 0.4035, 0.7941, 0.4035, 0.8168, 0.02776, 0.8168, 0.02776, 0.8168, 0.4035, 0.8168, 0.4035, 0.8395, 0.02776, 0.8395, 0.02776, 0.8395, 0.4035, 0.8395, 0.4035, 0.8622, 0.02776, 0.8622, 0.02776, 0.8622, 0.4035, 0.8622, 0.4035, 0.8849, 0.02776, 0.8849, 0.02776, 0.8849, 0.4035, 0.8849, 0.4035, 0.9076, 0.02776, 0.9076, 2.218e-08, -9.695e-16, 0.02776, -1.213e-09, 0.02776, 0.02269, 2.317e-08, 0.02269, 2.317e-08, 0.02269, 0.02776, 0.02269, 0.02776, 0.04538, 2.416e-08, 0.04538, 2.416e-08, 0.04538, 0.02776, 0.04538, 0.02776, 0.06807, 2.515e-08, 0.06807, 2.515e-08, 0.06807, 0.02776, 0.06807, 0.02776, 0.09076, 2.615e-08, 0.09076, 2.615e-08, 0.09076, 0.02776, 0.09076, 0.02776, 0.1134, 2.714e-08, 0.1134, 2.714e-08, 0.1134, 0.02776, 0.1134, 0.02776, 0.1361, 2.813e-08, 0.1361, 2.813e-08, 0.1361, 0.02776, 0.1361, 0.02776, 0.1588, 2.912e-08, 0.1588, 2.912e-08, 0.1588, 0.02776, 0.1588, 0.02776, 0.1815, 3.011e-08, 0.1815, 3.011e-08, 0.1815, 0.02776, 0.1815, 0.02776, 0.2042, 3.11e-08, 0.2042, 3.11e-08, 0.2042, 0.02776, 0.2042, 0.02776, 0.2269, 3.21e-08, 0.2269, 3.21e-08, 0.2269, 0.02776, 0.2269, 0.02776, 0.2496, 3.309e-08, 0.2496, 3.309e-08, 0.2496, 0.02776, 0.2496, 0.02776, 0.2723, 3.408e-08, 0.2723, 3.408e-08, 0.2723, 0.02776, 0.2723, 0.02776, 0.295, 3.507e-08, 0.295, 3.507e-08, 0.295, 0.02776, 0.295, 0.02776, 0.3176, 3.606e-08, 0.3176, 3.606e-08, 0.3176, 0.02776, 0.3176, 0.02776, 0.3403, 3.706e-08, 0.3403, 3.706e-08, 0.3403, 0.02776, 0.3403, 0.02776, 0.363, 3.805e-08, 0.363, 3.805e-08, 0.363, 0.02776, 0.363, 0.02776, 0.3857, 3.904e-08, 0.3857, 3.904e-08, 0.3857, 0.02776, 0.3857, 0.02776, 0.4084, 4.003e-08, 0.4084, 4.003e-08, 0.4084, 0.02776, 0.4084, 0.02776, 0.4311, 4.102e-08, 0.4311, 4.102e-08, 0.4311, 0.02776, 0.4311, 0.02776, 0.4538, 4.201e-08, 0.4538, 4.201e-08, 0.4538, 0.02776, 0.4538, 0.02776, 0.4765, 4.301e-08, 0.4765, 4.301e-08, 0.4765, 0.02776, 0.4765, 0.02776, 0.4992, 4.4e-08, 0.4992, 4.4e-08, 0.4992, 0.02776, 0.4992, 0.02776, 0.5218, 4.499e-08, 0.5218, 4.499e-08, 0.5218, 0.02776, 0.5218, 0.02776, 0.5445, 4.598e-08, 0.5445, 4.598e-08, 0.5445, 0.02776, 0.5445, 0.02776, 0.5672, 4.697e-08, 0.5672, 4.697e-08, 0.5672, 0.02776, 0.5672, 0.02776, 0.5899, 4.797e-08, 0.5899, 4.797e-08, 0.5899, 0.02776, 0.5899, 0.02776, 0.6126, 4.896e-08, 0.6126, 4.896e-08, 0.6126, 0.02776, 0.6126, 0.02776, 0.6353, 4.995e-08, 0.6353, 4.995e-08, 0.6353, 0.02776, 0.6353, 0.02776, 0.658, 5.094e-08, 0.658, 5.094e-08, 0.658, 0.02776, 0.658, 0.02776, 0.6807, 5.193e-08, 0.6807, 5.193e-08, 0.6807, 0.02776, 0.6807, 0.02776, 0.7034, 5.292e-08, 0.7034, 5.292e-08, 0.7034, 0.02776, 0.7034, 0.02776, 0.7261, 5.392e-08, 0.7261, 5.392e-08, 0.7261, 0.02776, 0.7261, 0.02776, 0.7487, 5.491e-08, 0.7487, 5.491e-08, 0.7487, 0.02776, 0.7487, 0.02776, 0.7714, 5.59e-08, 0.7714, 5.59e-08, 0.7714, 0.02776, 0.7714, 0.02776, 0.7941, 5.689e-08, 0.7941, 5.689e-08, 0.7941, 0.02776, 0.7941, 0.02776, 0.8168, 5.788e-08, 0.8168, 5.788e-08, 0.8168, 0.02776, 0.8168, 0.02776, 0.8395, 5.887e-08, 0.8395, 5.887e-08, 0.8395, 0.02776, 0.8395, 0.02776, 0.8622, 5.987e-08, 0.8622, 5.987e-08, 0.8622, 0.02776, 0.8622, 0.02776, 0.8849, 6.086e-08, 0.8849, 6.086e-08, 0.8849, 0.02776, 0.8849, 0.02776, 0.9076, 6.185e-08, 0.9076, 0.8986, 0.9303, 0.8795, 0.9303, 0.8795, 0.9076, 0.8986, 0.9076, 0.8986, 0.9076, 0.8795, 0.9076, 0.8795, 0.8849, 0.8986, 0.8849, 0.8986, 0.8849, 0.8795, 0.8849, 0.8795, 0.8622, 0.8986, 0.8622, 0.8986, 0.8622, 0.8795, 0.8622, 0.8795, 0.8395, 0.8986, 0.8395, 0.8986, 0.8395, 0.8795, 0.8395, 0.8795, 0.8168, 0.8986, 0.8168, 0.8986, 0.8168, 0.8795, 0.8168, 0.8795, 0.7941, 0.8986, 0.7941, 0.8986, 0.7941, 0.8795, 0.7941, 0.8795, 0.7714, 0.8986, 0.7714, 0.8986, 0.7714, 0.8795, 0.7714, 0.8795, 0.7487, 0.8986, 0.7487, 0.8986, 0.7487, 0.8795, 0.7487, 0.8795, 0.7261, 0.8986, 0.7261, 0.8986, 0.7261, 0.8795, 0.7261, 0.8795, 0.7034, 0.8986, 0.7034, 0.8986, 0.7034, 0.8795, 0.7034, 0.8795, 0.6807, 0.8986, 0.6807, 0.8986, 0.6807, 0.8795, 0.6807, 0.8795, 0.658, 0.8986, 0.658, 0.8986, 0.658, 0.8795, 0.658, 0.8795, 0.6353, 0.8986, 0.6353, 0.8986, 0.6353, 0.8795, 0.6353, 0.8795, 0.6126, 0.8986, 0.6126, 0.8986, 0.6126, 0.8795, 0.6126, 0.8795, 0.5899, 0.8986, 0.5899, 0.8986, 0.5899, 0.8795, 0.5899, 0.8795, 0.5672, 0.8986, 0.5672, 0.8986, 0.5672, 0.8795, 0.5672, 0.8795, 0.5445, 0.8986, 0.5445, 0.8986, 0.5445, 0.8795, 0.5445, 0.8795, 0.5218, 0.8986, 0.5218, 0.8986, 0.5218, 0.8795, 0.5218, 0.8795, 0.4992, 0.8986, 0.4992, 0.8986, 0.4992, 0.8795, 0.4992, 0.8795, 0.4765, 0.8986, 0.4765, 0.8986, 0.4765, 0.8795, 0.4765, 0.8795, 0.4538, 0.8986, 0.4538, 0.8986, 0.4538, 0.8795, 0.4538, 0.8795, 0.4311, 0.8986, 0.4311, 0.8986, 0.4311, 0.8795, 0.4311, 0.8795, 0.4084, 0.8986, 0.4084, 0.8986, 0.4084, 0.8795, 0.4084, 0.8795, 0.3857, 0.8986, 0.3857, 0.8986, 0.3857, 0.8795, 0.3857, 0.8795, 0.363, 0.8986, 0.363, 0.8986, 0.363, 0.8795, 0.363, 0.8795, 0.3403, 0.8986, 0.3403, 0.8986, 0.3403, 0.8795, 0.3403, 0.8795, 0.3176, 0.8986, 0.3176, 0.8986, 0.3176, 0.8795, 0.3176, 0.8795, 0.295, 0.8986, 0.295, 0.8986, 0.295, 0.8795, 0.295, 0.8795, 0.2723, 0.8986, 0.2723, 0.8986, 0.2723, 0.8795, 0.2723, 0.8795, 0.2496, 0.8986, 0.2496, 0.8986, 0.2496, 0.8795, 0.2496, 0.8795, 0.2269, 0.8986, 0.2269, 0.8986, 0.2269, 0.8795, 0.2269, 0.8795, 0.2042, 0.8986, 0.2042, 0.8986, 0.2042, 0.8795, 0.2042, 0.8795, 0.1815, 0.8986, 0.1815, 0.8986, 0.1815, 0.8795, 0.1815, 0.8795, 0.1588, 0.8986, 0.1588, 0.8986, 0.1588, 0.8795, 0.1588, 0.8795, 0.1361, 0.8986, 0.1361, 0.8986, 0.1361, 0.8795, 0.1361, 0.8795, 0.1134, 0.8986, 0.1134, 0.8986, 0.1134, 0.8795, 0.1134, 0.8795, 0.09076, 0.8986, 0.09076, 0.8986, 0.09076, 0.8795, 0.09076, 0.8795, 0.06807, 0.8986, 0.06807, 0.8986, 0.06807, 0.8795, 0.06807, 0.8795, 0.04538, 0.8986, 0.04538, 0.8986, 0.04538, 0.8795, 0.04538, 0.8795, 0.02269, 0.8986, 0.02269, 0.8577, 0.9303, 0.8386, 0.9303, 0.8386, 0.9076, 0.8577, 0.9076, 0.8577, 0.9076, 0.8386, 0.9076, 0.8386, 0.8849, 0.8577, 0.8849, 0.8577, 0.8849, 0.8386, 0.8849, 0.8386, 0.8622, 0.8577, 0.8622, 0.8577, 0.8622, 0.8386, 0.8622, 0.8386, 0.8395, 0.8577, 0.8395, 0.8577, 0.8395, 0.8386, 0.8395, 0.8386, 0.8168, 0.8577, 0.8168, 0.8577, 0.8168, 0.8386, 0.8168, 0.8386, 0.7941, 0.8577, 0.7941, 0.8577, 0.7941, 0.8386, 0.7941, 0.8386, 0.7714, 0.8577, 0.7714, 0.8577, 0.7714, 0.8386, 0.7714, 0.8386, 0.7487, 0.8577, 0.7487, 0.8577, 0.7487, 0.8386, 0.7487, 0.8386, 0.7261, 0.8577, 0.7261, 0.8577, 0.7261, 0.8386, 0.7261, 0.8386, 0.7034, 0.8577, 0.7034, 0.8577, 0.7034, 0.8386, 0.7034, 0.8386, 0.6807, 0.8577, 0.6807, 0.8577, 0.6807, 0.8386, 0.6807, 0.8386, 0.658, 0.8577, 0.658, 0.8577, 0.658, 0.8386, 0.658, 0.8386, 0.6353, 0.8577, 0.6353, 0.8577, 0.6353, 0.8386, 0.6353, 0.8386, 0.6126, 0.8577, 0.6126, 0.8577, 0.6126, 0.8386, 0.6126, 0.8386, 0.5899, 0.8577, 0.5899, 0.8577, 0.5899, 0.8386, 0.5899, 0.8386, 0.5672, 0.8577, 0.5672, 0.8577, 0.5672, 0.8386, 0.5672, 0.8386, 0.5445, 0.8577, 0.5445, 0.8577, 0.5445, 0.8386, 0.5445, 0.8386, 0.5218, 0.8577, 0.5218, 0.8577, 0.5218, 0.8386, 0.5218, 0.8386, 0.4992, 0.8577, 0.4992, 0.8577, 0.4992, 0.8386, 0.4992, 0.8386, 0.4765, 0.8577, 0.4765, 0.8577, 0.4765, 0.8386, 0.4765, 0.8386, 0.4538, 0.8577, 0.4538, 0.8577, 0.4538, 0.8386, 0.4538, 0.8386, 0.4311, 0.8577, 0.4311, 0.8577, 0.4311, 0.8386, 0.4311, 0.8386, 0.4084, 0.8577, 0.4084, 0.8577, 0.4084, 0.8386, 0.4084, 0.8386, 0.3857, 0.8577, 0.3857, 0.8577, 0.3857, 0.8386, 0.3857, 0.8386, 0.363, 0.8577, 0.363, 0.8577, 0.363, 0.8386, 0.363, 0.8386, 0.3403, 0.8577, 0.3403, 0.8577, 0.3403, 0.8386, 0.3403, 0.8386, 0.3176, 0.8577, 0.3176, 0.8577, 0.3176, 0.8386, 0.3176, 0.8386, 0.295, 0.8577, 0.295, 0.8577, 0.295, 0.8386, 0.295, 0.8386, 0.2723, 0.8577, 0.2723, 0.8577, 0.2723, 0.8386, 0.2723, 0.8386, 0.2496, 0.8577, 0.2496, 0.8577, 0.2496, 0.8386, 0.2496, 0.8386, 0.2269, 0.8577, 0.2269, 0.8577, 0.2269, 0.8386, 0.2269, 0.8386, 0.2042, 0.8577, 0.2042, 0.8577, 0.2042, 0.8386, 0.2042, 0.8386, 0.1815, 0.8577, 0.1815, 0.8577, 0.1815, 0.8386, 0.1815, 0.8386, 0.1588, 0.8577, 0.1588, 0.8577, 0.1588, 0.8386, 0.1588, 0.8386, 0.1361, 0.8577, 0.1361, 0.8577, 0.1361, 0.8386, 0.1361, 0.8386, 0.1134, 0.8577, 0.1134, 0.8577, 0.1134, 0.8386, 0.1134, 0.8386, 0.09076, 0.8577, 0.09076, 0.8577, 0.09076, 0.8386, 0.09076, 0.8386, 0.06807, 0.8577, 0.06807, 0.8577, 0.06807, 0.8386, 0.06807, 0.8386, 0.04538, 0.8577, 0.04538, 0.8577, 0.04538, 0.8386, 0.04538, 0.8386, 0.02269, 0.8577, 0.02269, 0.8386, 0.9303, 0.807, 0.9303, 0.807, 0.9076, 0.8386, 0.9076, 0.8386, 0.9076, 0.807, 0.9076, 0.807, 0.8849, 0.8386, 0.8849, 0.8386, 0.8849, 0.807, 0.8849, 0.807, 0.8622, 0.8386, 0.8622, 0.8386, 0.8622, 0.807, 0.8622, 0.807, 0.8395, 0.8386, 0.8395, 0.8386, 0.8395, 0.807, 0.8395, 0.807, 0.8168, 0.8386, 0.8168, 0.8386, 0.8168, 0.807, 0.8168, 0.807, 0.7941, 0.8386, 0.7941, 0.8386, 0.7941, 0.807, 0.7941, 0.807, 0.7714, 0.8386, 0.7714, 0.8386, 0.7714, 0.807, 0.7714, 0.807, 0.7487, 0.8386, 0.7487, 0.8386, 0.7487, 0.807, 0.7487, 0.807, 0.7261, 0.8386, 0.7261, 0.8386, 0.7261, 0.807, 0.7261, 0.807, 0.7034, 0.8386, 0.7034, 0.8386, 0.7034, 0.807, 0.7034, 0.807, 0.6807, 0.8386, 0.6807, 0.8386, 0.6807, 0.807, 0.6807, 0.807, 0.658, 0.8386, 0.658, 0.8386, 0.658, 0.807, 0.658, 0.807, 0.6353, 0.8386, 0.6353, 0.8386, 0.6353, 0.807, 0.6353, 0.807, 0.6126, 0.8386, 0.6126, 0.8386, 0.6126, 0.807, 0.6126, 0.807, 0.5899, 0.8386, 0.5899, 0.8386, 0.5899, 0.807, 0.5899, 0.807, 0.5672, 0.8386, 0.5672, 0.8386, 0.5672, 0.807, 0.5672, 0.807, 0.5445, 0.8386, 0.5445, 0.8386, 0.5445, 0.807, 0.5445, 0.807, 0.5218, 0.8386, 0.5218, 0.8386, 0.5218, 0.807, 0.5218, 0.807, 0.4992, 0.8386, 0.4992, 0.8386, 0.4992, 0.807, 0.4992, 0.807, 0.4765, 0.8386, 0.4765, 0.8386, 0.4765, 0.807, 0.4765, 0.807, 0.4538, 0.8386, 0.4538, 0.8386, 0.4538, 0.807, 0.4538, 0.807, 0.4311, 0.8386, 0.4311, 0.8386, 0.4311, 0.807, 0.4311, 0.807, 0.4084, 0.8386, 0.4084, 0.8386, 0.4084, 0.807, 0.4084, 0.807, 0.3857, 0.8386, 0.3857, 0.8386, 0.3857, 0.807, 0.3857, 0.807, 0.363, 0.8386, 0.363, 0.8386, 0.363, 0.807, 0.363, 0.807, 0.3403, 0.8386, 0.3403, 0.8386, 0.3403, 0.807, 0.3403, 0.807, 0.3176, 0.8386, 0.3176, 0.8386, 0.3176, 0.807, 0.3176, 0.807, 0.295, 0.8386, 0.295, 0.8386, 0.295, 0.807, 0.295, 0.807, 0.2723, 0.8386, 0.2723, 0.8386, 0.2723, 0.807, 0.2723, 0.807, 0.2496, 0.8386, 0.2496, 0.8386, 0.2496, 0.807, 0.2496, 0.807, 0.2269, 0.8386, 0.2269, 0.8386, 0.2269, 0.807, 0.2269, 0.807, 0.2042, 0.8386, 0.2042, 0.8386, 0.2042, 0.807, 0.2042, 0.807, 0.1815, 0.8386, 0.1815, 0.8386, 0.1815, 0.807, 0.1815, 0.807, 0.1588, 0.8386, 0.1588, 0.8386, 0.1588, 0.807, 0.1588, 0.807, 0.1361, 0.8386, 0.1361, 0.8386, 0.1361, 0.807, 0.1361, 0.807, 0.1134, 0.8386, 0.1134, 0.8386, 0.1134, 0.807, 0.1134, 0.807, 0.09076, 0.8386, 0.09076, 0.8386, 0.09076, 0.807, 0.09076, 0.807, 0.06807, 0.8386, 0.06807, 0.8386, 0.06807, 0.807, 0.06807, 0.807, 0.04538, 0.8386, 0.04538, 0.8386, 0.04538, 0.807, 0.04538, 0.807, 0.02269, 0.8386, 0.02269, 0.8795, 0.9303, 0.8577, 0.9303, 0.8577, 0.9076, 0.8795, 0.9076, 0.8795, 0.9076, 0.8577, 0.9076, 0.8577, 0.8849, 0.8795, 0.8849, 0.8795, 0.8849, 0.8577, 0.8849, 0.8577, 0.8622, 0.8795, 0.8622, 0.8795, 0.8622, 0.8577, 0.8622, 0.8577, 0.8395, 0.8795, 0.8395, 0.8795, 0.8395, 0.8577, 0.8395, 0.8577, 0.8168, 0.8795, 0.8168, 0.8795, 0.8168, 0.8577, 0.8168, 0.8577, 0.7941, 0.8795, 0.7941, 0.8795, 0.7941, 0.8577, 0.7941, 0.8577, 0.7714, 0.8795, 0.7714, 0.8795, 0.7714, 0.8577, 0.7714, 0.8577, 0.7487, 0.8795, 0.7487, 0.8795, 0.7487, 0.8577, 0.7487, 0.8577, 0.7261, 0.8795, 0.7261, 0.8795, 0.7261, 0.8577, 0.7261, 0.8577, 0.7034, 0.8795, 0.7034, 0.8795, 0.7034, 0.8577, 0.7034, 0.8577, 0.6807, 0.8795, 0.6807, 0.8795, 0.6807, 0.8577, 0.6807, 0.8577, 0.658, 0.8795, 0.658, 0.8795, 0.658, 0.8577, 0.658, 0.8577, 0.6353, 0.8795, 0.6353, 0.8795, 0.6353, 0.8577, 0.6353, 0.8577, 0.6126, 0.8795, 0.6126, 0.8795, 0.6126, 0.8577, 0.6126, 0.8577, 0.5899, 0.8795, 0.5899, 0.8795, 0.5899, 0.8577, 0.5899, 0.8577, 0.5672, 0.8795, 0.5672, 0.8795, 0.5672, 0.8577, 0.5672, 0.8577, 0.5445, 0.8795, 0.5445, 0.8795, 0.5445, 0.8577, 0.5445, 0.8577, 0.5218, 0.8795, 0.5218, 0.8795, 0.5218, 0.8577, 0.5218, 0.8577, 0.4992, 0.8795, 0.4992, 0.8795, 0.4992, 0.8577, 0.4992, 0.8577, 0.4765, 0.8795, 0.4765, 0.8795, 0.4765, 0.8577, 0.4765, 0.8577, 0.4538, 0.8795, 0.4538, 0.8795, 0.4538, 0.8577, 0.4538, 0.8577, 0.4311, 0.8795, 0.4311, 0.8795, 0.4311, 0.8577, 0.4311, 0.8577, 0.4084, 0.8795, 0.4084, 0.8795, 0.4084, 0.8577, 0.4084, 0.8577, 0.3857, 0.8795, 0.3857, 0.8795, 0.3857, 0.8577, 0.3857, 0.8577, 0.363, 0.8795, 0.363, 0.8795, 0.363, 0.8577, 0.363, 0.8577, 0.3403, 0.8795, 0.3403, 0.8795, 0.3403, 0.8577, 0.3403, 0.8577, 0.3176, 0.8795, 0.3176, 0.8795, 0.3176, 0.8577, 0.3176, 0.8577, 0.295, 0.8795, 0.295, 0.8795, 0.295, 0.8577, 0.295, 0.8577, 0.2723, 0.8795, 0.2723, 0.8795, 0.2723, 0.8577, 0.2723, 0.8577, 0.2496, 0.8795, 0.2496, 0.8795, 0.2496, 0.8577, 0.2496, 0.8577, 0.2269, 0.8795, 0.2269, 0.8795, 0.2269, 0.8577, 0.2269, 0.8577, 0.2042, 0.8795, 0.2042, 0.8795, 0.2042, 0.8577, 0.2042, 0.8577, 0.1815, 0.8795, 0.1815, 0.8795, 0.1815, 0.8577, 0.1815, 0.8577, 0.1588, 0.8795, 0.1588, 0.8795, 0.1588, 0.8577, 0.1588, 0.8577, 0.1361, 0.8795, 0.1361, 0.8795, 0.1361, 0.8577, 0.1361, 0.8577, 0.1134, 0.8795, 0.1134, 0.8795, 0.1134, 0.8577, 0.1134, 0.8577, 0.09076, 0.8795, 0.09076, 0.8795, 0.09076, 0.8577, 0.09076, 0.8577, 0.06807, 0.8795, 0.06807, 0.8795, 0.06807, 0.8577, 0.06807, 0.8577, 0.04538, 0.8795, 0.04538, 0.8795, 0.04538, 0.8577, 0.04538, 0.8577, 0.02269, 0.8795, 0.02269])
me_cube_001.update()

# ---- curves / text
cu_beziercurve_001 = bpy.data.curves.new('BezierCurve.001', 'CURVE')
cu_beziercurve_001.dimensions = '3D'
_sp = cu_beziercurve_001.splines.new('BEZIER'); _sp.bezier_points.add(16)
_sp.bezier_points.foreach_set('co', [0.0, 0.0, 0.0, -19.99, 55.36, 0.0, -43.79, 55.36, 0.0, -43.79, 94.67, 0.0, -68.84, 94.67, 0.0, -68.84, 16.99, 0.0, -31.53, 20.3, 0.0, -31.53, -20.89, 0.0, -77.05, -52.48, 0.0, -77.05, -7.577, 0.0, -101.5, -7.577, 0.0, -99.55, 63.79, 0.0, -127.0, 39.39, 0.0, -135.7, 78.74, 0.0, -121.8, 109.5, 0.0, -37.18, 120.4, 0.0, -3.942, 120.4, 11.3])
_sp.bezier_points.foreach_set('handle_left', [0.0, -10.06, 0.0, 3.296, 55.45, 0.0, -20.5, 55.45, 0.0, -20.5, 94.76, 0.0, -45.56, 94.76, 0.0, -77.92, 26.13, 0.0, -38.32, 20.39, 0.0, -8.248, -20.8, 0.0, -53.77, -52.38, 0.0, -53.77, -7.485, 0.0, -78.27, -7.533, 0.0, -76.27, 63.89, 0.0, -103.7, 39.49, 0.0, -143.5, 78.83, 0.0, -145.1, 109.6, 0.0, -60.46, 120.6, 0.0, -27.22, 120.6, 0.01949])
_sp.bezier_points.foreach_set('handle_right', [0.0, 9.919, 0.0, -38.12, 55.28, 0.0, -61.92, 55.28, 0.0, -61.92, 94.6, 0.0, -86.98, 94.6, 0.0, -56.06, 4.131, 0.0, -13.4, 20.05, 0.0, -49.67, -20.97, 0.0, -95.19, -52.55, 0.0, -95.19, -7.648, 0.0, -139.4, -7.648, 0.0, -117.3, 63.72, 0.0, -145.2, 39.32, 0.0, -117.6, 78.53, 0.0, -106.0, 109.4, 0.0, -26.84, 120.3, 0.0, 5.364, 120.3, 15.8])
for _p, _l, _r in zip(_sp.bezier_points, ['ALIGNED', 'ALIGNED', 'ALIGNED', 'ALIGNED', 'ALIGNED', 'ALIGNED', 'ALIGNED', 'ALIGNED', 'ALIGNED', 'ALIGNED', 'ALIGNED', 'ALIGNED', 'ALIGNED', 'ALIGNED', 'ALIGNED', 'ALIGNED', 'ALIGNED'], ['ALIGNED', 'ALIGNED', 'ALIGNED', 'ALIGNED', 'ALIGNED', 'ALIGNED', 'ALIGNED', 'ALIGNED', 'ALIGNED', 'ALIGNED', 'ALIGNED', 'ALIGNED', 'ALIGNED', 'ALIGNED', 'ALIGNED', 'ALIGNED', 'ALIGNED']): _p.handle_left_type = _l; _p.handle_right_type = _r
_sp.order_u = 0
_sp.order_v = 0
_sp.resolution_u = 64
cu_beziercurve_001.use_path = True
cu_beziercurve_001.fill_mode = 'FULL'

# ---- objects
ob_cube_001 = bpy.data.objects.new('Cube.001', me_cube_001)
ob_beziercurve = bpy.data.objects.new('BezierCurve', cu_beziercurve_001)

# ---- transforms, parenting, visibility, modifiers, constraints
ob_cube_001.location = (0.0, 0.0, 0.0)
_m = ob_cube_001.modifiers.new('Array', 'ARRAY')
_m.fit_type = 'FIT_CURVE'
_m.count = 11
_m.curve = ob_beziercurve
_m.relative_offset_displace = (0.0, 1.0, 0.0)
_m = ob_cube_001.modifiers.new('Curve', 'CURVE')
_m.object = ob_beziercurve
_m.deform_axis = 'POS_Y'
ob_beziercurve.location = (0.0, 0.0, 0.0)

# ---- collection membership
col_collection.objects.link(ob_cube_001)
col_collection.objects.link(ob_beziercurve)

# ---- scene / render settings (as saved in the file)
scene.frame_start = 1; scene.frame_end = 250; scene.frame_set(1)
scene.render.engine = 'BLENDER_EEVEE_NEXT'
scene.cycles.sampling_pattern = 'TABULATED_SOBOL'
bpy.context.view_layer.update()

# ---- added for rendering (the .blend has no active camera and no usable light): camera, sun
cam_auto = bpy.data.cameras.new('AutoCamera')
cam_auto.lens = 50.0
cam_auto.sensor_width = 36.0
cam_auto.clip_end = 3806.81
ob_auto_camera = bpy.data.objects.new('AutoCamera', cam_auto)
scene.collection.objects.link(ob_auto_camera)
ob_auto_camera.location = (147.01, -226.297, 180.932)
ob_auto_camera.rotation_euler = (1.09748, -7.21219e-08, 0.694738)
scene.camera = ob_auto_camera
light_auto_sun = bpy.data.lights.new('AutoSun', 'SUN')
light_auto_sun.energy = 3.0
light_auto_sun.angle = 0.0523599
ob_auto_sun = bpy.data.objects.new('AutoSun', light_auto_sun)
scene.collection.objects.link(ob_auto_sun)
ob_auto_sun.rotation_euler = (0.872665, 0.174533, 0.523599)
bpy.context.view_layer.update()
